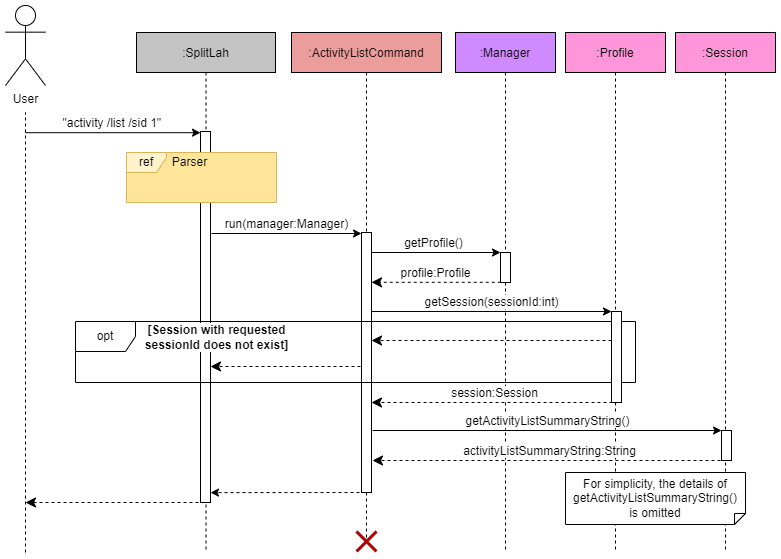

The diagram above was exported from draw.io. Its source (the exported page's mxGraphModel, read from the mxfile embedded in the PNG):
<mxGraphModel dx="1422" dy="697" grid="1" gridSize="10" guides="1" tooltips="1" connect="1" arrows="1" fold="1" page="1" pageScale="1" pageWidth="827" pageHeight="1169" math="0" shadow="0">
  <root>
    <mxCell id="0" />
    <mxCell id="1" parent="0" />
    <mxCell id="-BNfV95pgTpvsxjM9tYl-1" value=":Session" style="shape=umlLifeline;perimeter=lifelinePerimeter;container=0;collapsible=0;recursiveResize=0;rounded=0;shadow=0;strokeWidth=1;fillColor=#FF96D9;" parent="1" vertex="1">
      <mxGeometry x="710" y="80" width="100" height="520" as="geometry" />
    </mxCell>
    <mxCell id="MCyADdUIgB_FsS01nY1W-6" value="User" style="shape=umlActor;verticalLabelPosition=bottom;verticalAlign=top;html=1;outlineConnect=0;rounded=0;" parent="1" vertex="1">
      <mxGeometry x="40" y="53" width="40" height="80" as="geometry" />
    </mxCell>
    <mxCell id="MCyADdUIgB_FsS01nY1W-7" value="" style="endArrow=none;dashed=1;html=1;rounded=0;" parent="1" edge="1">
      <mxGeometry width="50" height="50" relative="1" as="geometry">
        <mxPoint x="60" y="600" as="sourcePoint" />
        <mxPoint x="60" y="160" as="targetPoint" />
      </mxGeometry>
    </mxCell>
    <mxCell id="MCyADdUIgB_FsS01nY1W-8" value=":Manager" style="shape=umlLifeline;perimeter=lifelinePerimeter;container=1;collapsible=0;recursiveResize=0;rounded=0;shadow=0;strokeWidth=1;fillColor=#D08AFF;" parent="1" vertex="1">
      <mxGeometry x="490" y="80" width="100" height="520" as="geometry" />
    </mxCell>
    <mxCell id="MCyADdUIgB_FsS01nY1W-9" value="" style="html=1;points=[];perimeter=orthogonalPerimeter;rounded=0;" parent="MCyADdUIgB_FsS01nY1W-8" vertex="1">
      <mxGeometry x="45" y="220" width="10" height="30" as="geometry" />
    </mxCell>
    <mxCell id="MCyADdUIgB_FsS01nY1W-10" value="getProfile()" style="html=1;verticalAlign=bottom;endArrow=classic;rounded=0;fontSize=12;exitX=1;exitY=0.102;exitDx=0;exitDy=0;exitPerimeter=0;endFill=1;" parent="MCyADdUIgB_FsS01nY1W-8" target="MCyADdUIgB_FsS01nY1W-9" edge="1">
      <mxGeometry width="80" relative="1" as="geometry">
        <mxPoint x="-90" y="220" as="sourcePoint" />
        <mxPoint x="40" y="220" as="targetPoint" />
      </mxGeometry>
    </mxCell>
    <mxCell id="MCyADdUIgB_FsS01nY1W-12" value=":Profile" style="shape=umlLifeline;perimeter=lifelinePerimeter;container=0;collapsible=0;recursiveResize=0;rounded=0;shadow=0;strokeWidth=1;fillColor=#FF96D9;" parent="1" vertex="1">
      <mxGeometry x="600" y="80" width="100" height="520" as="geometry" />
    </mxCell>
    <mxCell id="MCyADdUIgB_FsS01nY1W-13" value=":SplitLah" style="shape=umlLifeline;perimeter=lifelinePerimeter;container=1;collapsible=0;recursiveResize=0;rounded=0;shadow=0;strokeWidth=1;fillColor=#C4C4C4;" parent="1" vertex="1">
      <mxGeometry x="171" y="80" width="139" height="520" as="geometry" />
    </mxCell>
    <mxCell id="MCyADdUIgB_FsS01nY1W-14" value="" style="html=1;points=[];perimeter=orthogonalPerimeter;rounded=0;" parent="MCyADdUIgB_FsS01nY1W-13" vertex="1">
      <mxGeometry x="64" y="99" width="10" height="371" as="geometry" />
    </mxCell>
    <mxCell id="MCyADdUIgB_FsS01nY1W-15" value="" style="group" parent="MCyADdUIgB_FsS01nY1W-13" connectable="0" vertex="1">
      <mxGeometry x="-10" y="120" width="150" height="50" as="geometry" />
    </mxCell>
    <mxCell id="MCyADdUIgB_FsS01nY1W-16" value="" style="html=1;strokeColor=none;fillColor=#FFE599;" parent="MCyADdUIgB_FsS01nY1W-15" vertex="1">
      <mxGeometry width="150" height="50" as="geometry" />
    </mxCell>
    <mxCell id="MCyADdUIgB_FsS01nY1W-17" value="" style="group" parent="MCyADdUIgB_FsS01nY1W-15" connectable="0" vertex="1">
      <mxGeometry width="150" height="50" as="geometry" />
    </mxCell>
    <mxCell id="MCyADdUIgB_FsS01nY1W-18" value="ref" style="shape=umlFrame;whiteSpace=wrap;html=1;width=40;height=20;fillColor=#fff2cc;strokeColor=#d6b656;" parent="MCyADdUIgB_FsS01nY1W-17" vertex="1">
      <mxGeometry width="150" height="50" as="geometry" />
    </mxCell>
    <mxCell id="MCyADdUIgB_FsS01nY1W-19" value="Parser" style="text;html=1;align=center;verticalAlign=middle;resizable=0;points=[];autosize=1;strokeColor=none;fillColor=none;" parent="MCyADdUIgB_FsS01nY1W-17" vertex="1">
      <mxGeometry x="38" width="50" height="20" as="geometry" />
    </mxCell>
    <mxCell id="MCyADdUIgB_FsS01nY1W-21" value="&quot;activity /list /sid 1&quot;&amp;nbsp;" style="html=1;verticalAlign=bottom;endArrow=classic;rounded=0;endFill=1;fontSize=12;" parent="1" target="MCyADdUIgB_FsS01nY1W-14" edge="1">
      <mxGeometry width="80" relative="1" as="geometry">
        <mxPoint x="60" y="180.20000000000005" as="sourcePoint" />
        <mxPoint x="300" y="180" as="targetPoint" />
      </mxGeometry>
    </mxCell>
    <mxCell id="MCyADdUIgB_FsS01nY1W-24" value=":ActivityListCommand" style="shape=umlLifeline;perimeter=lifelinePerimeter;container=1;collapsible=0;recursiveResize=0;rounded=0;shadow=0;strokeWidth=1;fillColor=#EA9D9A;" parent="1" vertex="1">
      <mxGeometry x="326" y="80" width="150" height="510" as="geometry" />
    </mxCell>
    <mxCell id="MCyADdUIgB_FsS01nY1W-25" value="" style="html=1;points=[];perimeter=orthogonalPerimeter;" parent="MCyADdUIgB_FsS01nY1W-24" vertex="1">
      <mxGeometry x="70" y="200" width="10" height="260" as="geometry" />
    </mxCell>
    <mxCell id="MCyADdUIgB_FsS01nY1W-26" value="run(manager:Manager)" style="html=1;verticalAlign=bottom;endArrow=classic;rounded=0;fontSize=12;exitX=1.09;exitY=0.185;exitDx=0;exitDy=0;exitPerimeter=0;endFill=1;" parent="MCyADdUIgB_FsS01nY1W-24" edge="1">
      <mxGeometry width="80" relative="1" as="geometry">
        <mxPoint x="-80" y="201" as="sourcePoint" />
        <mxPoint x="70" y="201" as="targetPoint" />
      </mxGeometry>
    </mxCell>
    <mxCell id="MCyADdUIgB_FsS01nY1W-29" value="profile:Profile" style="html=1;verticalAlign=bottom;endArrow=classic;dashed=1;endSize=8;rounded=0;fontSize=12;exitX=0.028;exitY=0.993;exitDx=0;exitDy=0;exitPerimeter=0;endFill=1;" parent="1" source="MCyADdUIgB_FsS01nY1W-9" target="MCyADdUIgB_FsS01nY1W-25" edge="1">
      <mxGeometry relative="1" as="geometry">
        <mxPoint x="581" y="330" as="sourcePoint" />
        <mxPoint x="451" y="330" as="targetPoint" />
      </mxGeometry>
    </mxCell>
    <mxCell id="rlQKCWaahf3fMUIX5ROp-1" value="" style="html=1;verticalAlign=bottom;endArrow=classic;dashed=1;endSize=8;rounded=0;fontSize=10;exitX=0.028;exitY=0.993;exitDx=0;exitDy=0;exitPerimeter=0;endFill=1;" parent="1" edge="1">
      <mxGeometry relative="1" as="geometry">
        <mxPoint x="245" y="550" as="sourcePoint" />
        <mxPoint x="60" y="550" as="targetPoint" />
      </mxGeometry>
    </mxCell>
    <mxCell id="MxsnTtZVdvdmNTLrARtr-1" value="opt" style="shape=umlFrame;whiteSpace=wrap;html=1;fontSize=12;fillColor=none;" parent="1" vertex="1">
      <mxGeometry x="110" y="369" width="560" height="61" as="geometry" />
    </mxCell>
    <mxCell id="MxsnTtZVdvdmNTLrARtr-2" value="&lt;font style=&quot;font-size: 12px&quot;&gt;getSession(sessionId:int)&lt;/font&gt;" style="html=1;verticalAlign=bottom;endArrow=classic;rounded=0;fontSize=10;exitX=1;exitY=0.102;exitDx=0;exitDy=0;exitPerimeter=0;endFill=1;" parent="1" target="MxsnTtZVdvdmNTLrARtr-5" edge="1">
      <mxGeometry width="80" relative="1" as="geometry">
        <mxPoint x="406" y="359" as="sourcePoint" />
        <mxPoint x="657" y="359" as="targetPoint" />
      </mxGeometry>
    </mxCell>
    <mxCell id="MxsnTtZVdvdmNTLrARtr-3" value="" style="html=1;verticalAlign=bottom;endArrow=classic;dashed=1;endSize=8;rounded=0;fontSize=10;endFill=1;" parent="1" edge="1">
      <mxGeometry relative="1" as="geometry">
        <mxPoint x="646" y="388" as="sourcePoint" />
        <mxPoint x="406" y="388" as="targetPoint" />
      </mxGeometry>
    </mxCell>
    <mxCell id="MxsnTtZVdvdmNTLrARtr-4" value="" style="html=1;verticalAlign=bottom;endArrow=classic;dashed=1;endSize=8;rounded=0;fontSize=10;endFill=1;exitX=0;exitY=0.432;exitDx=0;exitDy=0;exitPerimeter=0;" parent="1" edge="1">
      <mxGeometry relative="1" as="geometry">
        <mxPoint x="395" y="414" as="sourcePoint" />
        <mxPoint x="245" y="414" as="targetPoint" />
      </mxGeometry>
    </mxCell>
    <mxCell id="MxsnTtZVdvdmNTLrARtr-5" value="" style="html=1;points=[];perimeter=orthogonalPerimeter;rounded=0;" parent="1" vertex="1">
      <mxGeometry x="646" y="359" width="10" height="91" as="geometry" />
    </mxCell>
    <mxCell id="MxsnTtZVdvdmNTLrARtr-6" value="session:Session" style="html=1;verticalAlign=bottom;endArrow=classic;dashed=1;endSize=8;rounded=0;labelBackgroundColor=default;fontSize=12;endFill=1;" parent="1" edge="1">
      <mxGeometry relative="1" as="geometry">
        <mxPoint x="653" y="450" as="sourcePoint" />
        <mxPoint x="406" y="450" as="targetPoint" />
      </mxGeometry>
    </mxCell>
    <mxCell id="wBfnp2ztUGNLXNUHTlg6-1" value="&lt;b style=&quot;font-size: 12px; text-align: left;&quot;&gt;[Session with requested&lt;br style=&quot;font-size: 12px;&quot;&gt;sessionId does not exist]&lt;/b&gt;" style="text;html=1;align=center;verticalAlign=middle;resizable=0;points=[];autosize=1;strokeColor=none;fillColor=none;fontSize=12;labelBackgroundColor=default;" parent="1" vertex="1">
      <mxGeometry x="171" y="370" width="160" height="30" as="geometry" />
    </mxCell>
    <mxCell id="MCyADdUIgB_FsS01nY1W-23" value="" style="html=1;points=[];perimeter=orthogonalPerimeter;rounded=0;" parent="1" vertex="1">
      <mxGeometry x="756" y="478" width="10" height="30" as="geometry" />
    </mxCell>
    <mxCell id="MCyADdUIgB_FsS01nY1W-30" value="activityListSummaryString:String" style="html=1;verticalAlign=bottom;endArrow=classic;dashed=1;endSize=8;rounded=0;fontSize=12;endFill=1;exitX=0.5;exitY=1;exitDx=0;exitDy=0;exitPerimeter=0;" parent="1" source="MCyADdUIgB_FsS01nY1W-23" edge="1">
      <mxGeometry relative="1" as="geometry">
        <mxPoint x="812" y="508" as="sourcePoint" />
        <mxPoint x="407" y="508" as="targetPoint" />
      </mxGeometry>
    </mxCell>
    <mxCell id="MCyADdUIgB_FsS01nY1W-11" value="getActivityListSummaryString()" style="html=1;verticalAlign=bottom;endArrow=classic;rounded=0;fontSize=12;exitX=1;exitY=0.102;exitDx=0;exitDy=0;exitPerimeter=0;entryX=0.003;entryY=0;entryDx=0;entryDy=0;entryPerimeter=0;endFill=1;" parent="1" target="MCyADdUIgB_FsS01nY1W-23" edge="1">
      <mxGeometry width="80" relative="1" as="geometry">
        <mxPoint x="407" y="478" as="sourcePoint" />
        <mxPoint x="781" y="478" as="targetPoint" />
      </mxGeometry>
    </mxCell>
    <mxCell id="MCyADdUIgB_FsS01nY1W-33" value="" style="html=1;verticalAlign=bottom;endArrow=classic;rounded=0;fontSize=12;dashed=1;endFill=1;" parent="1" edge="1">
      <mxGeometry x="0.0067" y="-4" width="80" relative="1" as="geometry">
        <mxPoint x="394" y="540.0000000000001" as="sourcePoint" />
        <mxPoint x="245" y="540.12" as="targetPoint" />
        <mxPoint as="offset" />
      </mxGeometry>
    </mxCell>
    <mxCell id="eVSxh85VnuMQpdiIYwZN-1" value="" style="shape=umlDestroy;whiteSpace=wrap;html=1;strokeWidth=3;rounded=0;fillColor=#e51400;strokeColor=#B20000;fontColor=#ffffff;" parent="1" vertex="1">
      <mxGeometry x="391" y="579" width="20" height="20" as="geometry" />
    </mxCell>
    <mxCell id="dV6Mz44AoQxKKKpmy85z-1" value="&lt;div&gt;For simplicity, the details of&lt;br&gt;getActivityListSummaryString()&lt;br&gt;is omitted&lt;/div&gt;" style="shape=note;size=11;whiteSpace=wrap;html=1;flipV=1;" vertex="1" parent="1">
      <mxGeometry x="600" y="520" width="180" height="52" as="geometry" />
    </mxCell>
  </root>
</mxGraphModel>